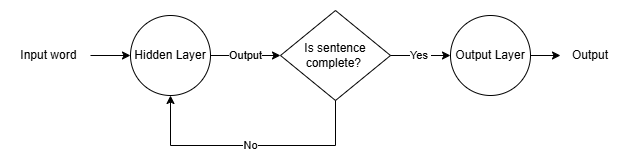

The diagram above was exported from draw.io. Its source (the exported page's mxGraphModel, read from the mxfile embedded in the PNG):
<mxGraphModel dx="1030" dy="738" grid="1" gridSize="10" guides="1" tooltips="1" connect="1" arrows="1" fold="1" page="1" pageScale="1" pageWidth="827" pageHeight="1169" math="0" shadow="0">
  <root>
    <mxCell id="0" />
    <mxCell id="1" parent="0" />
    <mxCell id="1qLJCCre-I_Uyfrcm7fH-1" parent="1" style="ellipse;whiteSpace=wrap;html=1;aspect=fixed;" value="Hidden Layer" vertex="1">
      <mxGeometry height="80" width="80" x="150" y="70" as="geometry" />
    </mxCell>
    <mxCell id="1qLJCCre-I_Uyfrcm7fH-2" parent="1" style="ellipse;whiteSpace=wrap;html=1;aspect=fixed;" value="Output Layer" vertex="1">
      <mxGeometry height="80" width="80" x="470" y="70" as="geometry" />
    </mxCell>
    <mxCell id="1qLJCCre-I_Uyfrcm7fH-3" parent="1" style="rhombus;whiteSpace=wrap;html=1;" value="Is sentence complete?&amp;nbsp;" vertex="1">
      <mxGeometry height="90" width="110" x="300" y="65" as="geometry" />
    </mxCell>
    <mxCell id="1qLJCCre-I_Uyfrcm7fH-4" edge="1" parent="1" style="endArrow=classic;html=1;rounded=0;" target="1qLJCCre-I_Uyfrcm7fH-3" value="Output">
      <mxGeometry height="50" relative="1" width="50" as="geometry">
        <mxPoint x="230" y="110" as="sourcePoint" />
        <mxPoint x="440" y="270" as="targetPoint" />
      </mxGeometry>
    </mxCell>
    <mxCell id="1qLJCCre-I_Uyfrcm7fH-5" edge="1" parent="1" source="1qLJCCre-I_Uyfrcm7fH-3" style="endArrow=classic;html=1;rounded=0;exitX=1;exitY=0.5;exitDx=0;exitDy=0;entryX=0;entryY=0.5;entryDx=0;entryDy=0;" target="1qLJCCre-I_Uyfrcm7fH-2" value="Yes&amp;nbsp;">
      <mxGeometry height="50" relative="1" width="50" as="geometry">
        <mxPoint x="389.5" y="120" as="sourcePoint" />
        <mxPoint x="389.5" y="70" as="targetPoint" />
      </mxGeometry>
    </mxCell>
    <mxCell id="1qLJCCre-I_Uyfrcm7fH-6" edge="1" parent="1" source="1qLJCCre-I_Uyfrcm7fH-3" style="endArrow=classic;html=1;rounded=0;exitX=0.5;exitY=1;exitDx=0;exitDy=0;entryX=0.5;entryY=1;entryDx=0;entryDy=0;" target="1qLJCCre-I_Uyfrcm7fH-1" value="No">
      <mxGeometry height="50" relative="1" width="50" as="geometry">
        <Array as="points">
          <mxPoint x="355" y="200" />
          <mxPoint x="190" y="200" />
        </Array>
        <mxPoint x="380" y="280" as="sourcePoint" />
        <mxPoint x="380" y="230" as="targetPoint" />
      </mxGeometry>
    </mxCell>
    <mxCell id="1qLJCCre-I_Uyfrcm7fH-7" edge="1" parent="1" style="endArrow=classic;html=1;rounded=0;entryX=0.5;entryY=1;entryDx=0;entryDy=0;" value="">
      <mxGeometry height="50" relative="1" width="50" as="geometry">
        <mxPoint x="110" y="110" as="sourcePoint" />
        <mxPoint x="150" y="110" as="targetPoint" />
      </mxGeometry>
    </mxCell>
    <mxCell id="1qLJCCre-I_Uyfrcm7fH-8" parent="1" style="text;html=1;whiteSpace=wrap;strokeColor=none;fillColor=none;align=center;verticalAlign=middle;rounded=0;" value="Input word&amp;nbsp;" vertex="1">
      <mxGeometry height="30" width="80" x="30" y="95" as="geometry" />
    </mxCell>
    <mxCell id="1qLJCCre-I_Uyfrcm7fH-9" edge="1" parent="1" source="1qLJCCre-I_Uyfrcm7fH-2" style="endArrow=classic;html=1;rounded=0;exitX=1;exitY=0.5;exitDx=0;exitDy=0;" value="">
      <mxGeometry height="50" relative="1" width="50" as="geometry">
        <mxPoint x="389.5" y="-10" as="sourcePoint" />
        <mxPoint x="580" y="110" as="targetPoint" />
      </mxGeometry>
    </mxCell>
    <mxCell id="1qLJCCre-I_Uyfrcm7fH-10" parent="1" style="text;html=1;whiteSpace=wrap;strokeColor=none;fillColor=none;align=center;verticalAlign=middle;rounded=0;" value="Output" vertex="1">
      <mxGeometry height="30" width="80" x="570" y="95" as="geometry" />
    </mxCell>
  </root>
</mxGraphModel>